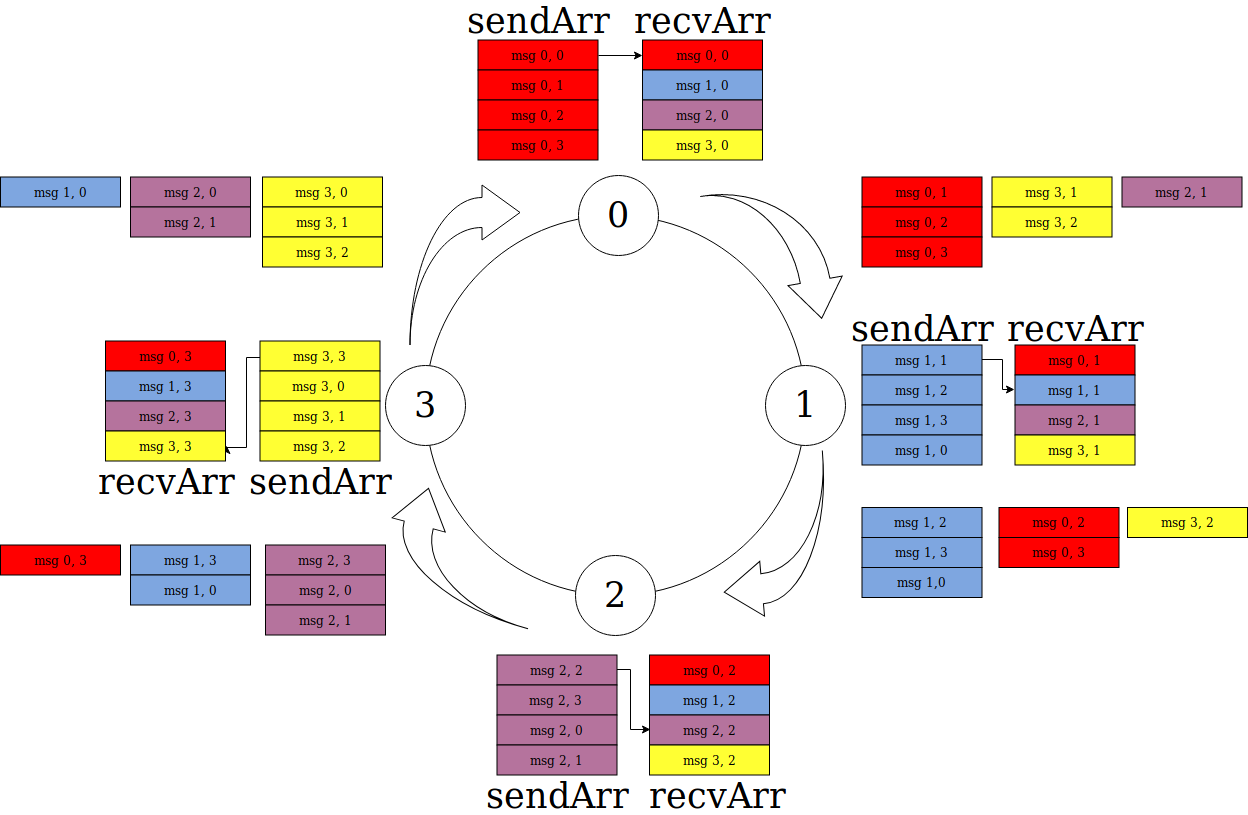

The diagram above was exported from draw.io. Its source (the exported page's mxGraphModel, read from the mxfile embedded in the PNG):
<mxGraphModel dx="1680" dy="860" grid="1" gridSize="10" guides="1" tooltips="1" connect="1" arrows="1" fold="1" page="1" pageScale="1" pageWidth="827" pageHeight="1169" math="0" shadow="0">
  <root>
    <mxCell id="0" />
    <mxCell id="1" parent="0" />
    <mxCell id="Po4FTNnoGpkhy8x94Aj_-4" value="" style="ellipse;whiteSpace=wrap;html=1;aspect=fixed;" vertex="1" parent="1">
      <mxGeometry x="444.5" y="547.5" width="380" height="380" as="geometry" />
    </mxCell>
    <mxCell id="Po4FTNnoGpkhy8x94Aj_-3" value="&lt;font style=&quot;font-size: 35px&quot;&gt;1&lt;/font&gt;" style="ellipse;whiteSpace=wrap;html=1;aspect=fixed;" vertex="1" parent="1">
      <mxGeometry x="784.5" y="697.5" width="80" height="80" as="geometry" />
    </mxCell>
    <mxCell id="Po4FTNnoGpkhy8x94Aj_-7" value="&lt;font style=&quot;font-size: 35px&quot;&gt;3&lt;/font&gt;" style="ellipse;whiteSpace=wrap;html=1;aspect=fixed;" vertex="1" parent="1">
      <mxGeometry x="404.5" y="697.5" width="80" height="80" as="geometry" />
    </mxCell>
    <mxCell id="Po4FTNnoGpkhy8x94Aj_-8" value="&lt;font style=&quot;font-size: 35px&quot;&gt;0&lt;/font&gt;" style="ellipse;whiteSpace=wrap;html=1;aspect=fixed;" vertex="1" parent="1">
      <mxGeometry x="597.5" y="507.5" width="80" height="80" as="geometry" />
    </mxCell>
    <mxCell id="Po4FTNnoGpkhy8x94Aj_-9" value="&lt;font style=&quot;font-size: 35px&quot;&gt;2&lt;/font&gt;" style="ellipse;whiteSpace=wrap;html=1;aspect=fixed;" vertex="1" parent="1">
      <mxGeometry x="594.5" y="887.5" width="80" height="80" as="geometry" />
    </mxCell>
    <mxCell id="Po4FTNnoGpkhy8x94Aj_-11" value="" style="html=1;shadow=0;dashed=0;align=center;verticalAlign=middle;shape=mxgraph.arrows2.jumpInArrow;dy=15;dx=38;arrowHead=55;" vertex="1" parent="1">
      <mxGeometry x="429.5" y="517.5" width="110" height="160" as="geometry" />
    </mxCell>
    <mxCell id="Po4FTNnoGpkhy8x94Aj_-12" value="" style="html=1;shadow=0;dashed=0;align=center;verticalAlign=middle;shape=mxgraph.arrows2.jumpInArrow;dy=15;dx=38;arrowHead=55;rotation=80;" vertex="1" parent="1">
      <mxGeometry x="723.5" y="524.5" width="141" height="126" as="geometry" />
    </mxCell>
    <mxCell id="Po4FTNnoGpkhy8x94Aj_-13" value="" style="html=1;shadow=0;dashed=0;align=center;verticalAlign=middle;shape=mxgraph.arrows2.jumpInArrow;dy=15;dx=38;arrowHead=55;rotation=175;" vertex="1" parent="1">
      <mxGeometry x="739" y="787.5" width="110" height="160" as="geometry" />
    </mxCell>
    <mxCell id="Po4FTNnoGpkhy8x94Aj_-14" value="" style="html=1;shadow=0;dashed=0;align=center;verticalAlign=middle;shape=mxgraph.arrows2.jumpInArrow;dy=15;dx=38;arrowHead=55;rotation=-75;" vertex="1" parent="1">
      <mxGeometry x="429.5" y="807.5" width="110" height="160" as="geometry" />
    </mxCell>
    <mxCell id="Po4FTNnoGpkhy8x94Aj_-37" style="edgeStyle=orthogonalEdgeStyle;rounded=0;orthogonalLoop=1;jettySize=auto;html=1;exitX=1;exitY=0.5;exitDx=0;exitDy=0;entryX=0;entryY=0.5;entryDx=0;entryDy=0;" edge="1" parent="1" source="Po4FTNnoGpkhy8x94Aj_-15" target="Po4FTNnoGpkhy8x94Aj_-33">
      <mxGeometry relative="1" as="geometry" />
    </mxCell>
    <mxCell id="Po4FTNnoGpkhy8x94Aj_-15" value="msg 0, 0" style="rounded=0;whiteSpace=wrap;html=1;fillColor=#FF0000;" vertex="1" parent="1">
      <mxGeometry x="497.5" y="372.5" width="120" height="30" as="geometry" />
    </mxCell>
    <mxCell id="Po4FTNnoGpkhy8x94Aj_-16" value="msg 0, 1" style="rounded=0;whiteSpace=wrap;html=1;fillColor=#FF0000;" vertex="1" parent="1">
      <mxGeometry x="497.5" y="402.5" width="120" height="30" as="geometry" />
    </mxCell>
    <mxCell id="Po4FTNnoGpkhy8x94Aj_-17" value="msg 0, 2" style="rounded=0;whiteSpace=wrap;html=1;fillColor=#FF0000;" vertex="1" parent="1">
      <mxGeometry x="497.5" y="432.5" width="120" height="30" as="geometry" />
    </mxCell>
    <mxCell id="Po4FTNnoGpkhy8x94Aj_-18" value="msg 0, 3" style="rounded=0;whiteSpace=wrap;html=1;fillColor=#FF0000;" vertex="1" parent="1">
      <mxGeometry x="497.5" y="462.5" width="120" height="30" as="geometry" />
    </mxCell>
    <mxCell id="Po4FTNnoGpkhy8x94Aj_-48" style="edgeStyle=orthogonalEdgeStyle;rounded=0;orthogonalLoop=1;jettySize=auto;html=1;entryX=0;entryY=0.5;entryDx=0;entryDy=0;" edge="1" parent="1" source="Po4FTNnoGpkhy8x94Aj_-19" target="Po4FTNnoGpkhy8x94Aj_-45">
      <mxGeometry relative="1" as="geometry" />
    </mxCell>
    <mxCell id="Po4FTNnoGpkhy8x94Aj_-19" value="msg 1, 1" style="rounded=0;whiteSpace=wrap;html=1;fillColor=#7EA6E0;" vertex="1" parent="1">
      <mxGeometry x="881.5" y="677.5" width="120" height="30" as="geometry" />
    </mxCell>
    <mxCell id="Po4FTNnoGpkhy8x94Aj_-20" value="&lt;div&gt;msg 1, 2&lt;/div&gt;" style="rounded=0;whiteSpace=wrap;html=1;fillColor=#7EA6E0;" vertex="1" parent="1">
      <mxGeometry x="881.5" y="707.5" width="120" height="30" as="geometry" />
    </mxCell>
    <mxCell id="Po4FTNnoGpkhy8x94Aj_-21" value="msg 1, 3" style="rounded=0;whiteSpace=wrap;html=1;fillColor=#7EA6E0;" vertex="1" parent="1">
      <mxGeometry x="881.5" y="737.5" width="120" height="30" as="geometry" />
    </mxCell>
    <mxCell id="Po4FTNnoGpkhy8x94Aj_-22" value="msg 1, 0" style="rounded=0;whiteSpace=wrap;html=1;fillColor=#7EA6E0;" vertex="1" parent="1">
      <mxGeometry x="881.5" y="767.5" width="120" height="30" as="geometry" />
    </mxCell>
    <mxCell id="Po4FTNnoGpkhy8x94Aj_-61" style="edgeStyle=orthogonalEdgeStyle;rounded=0;orthogonalLoop=1;jettySize=auto;html=1;exitX=1;exitY=0.5;exitDx=0;exitDy=0;entryX=0;entryY=0.5;entryDx=0;entryDy=0;" edge="1" parent="1" source="Po4FTNnoGpkhy8x94Aj_-23" target="Po4FTNnoGpkhy8x94Aj_-57">
      <mxGeometry relative="1" as="geometry">
        <Array as="points">
          <mxPoint x="649.5" y="1002.5" />
          <mxPoint x="649.5" y="1062.5" />
        </Array>
      </mxGeometry>
    </mxCell>
    <mxCell id="Po4FTNnoGpkhy8x94Aj_-23" value="msg 2, 2" style="rounded=0;whiteSpace=wrap;html=1;fillColor=#B5739D;" vertex="1" parent="1">
      <mxGeometry x="516.5" y="987.5" width="120" height="30" as="geometry" />
    </mxCell>
    <mxCell id="Po4FTNnoGpkhy8x94Aj_-24" value="&lt;div&gt;msg 2, 3&lt;br&gt;&lt;/div&gt;" style="rounded=0;whiteSpace=wrap;html=1;fillColor=#B5739D;" vertex="1" parent="1">
      <mxGeometry x="516.5" y="1017.5" width="120" height="30" as="geometry" />
    </mxCell>
    <mxCell id="Po4FTNnoGpkhy8x94Aj_-25" value="msg 2, 0" style="rounded=0;whiteSpace=wrap;html=1;fillColor=#B5739D;" vertex="1" parent="1">
      <mxGeometry x="516.5" y="1047.5" width="120" height="30" as="geometry" />
    </mxCell>
    <mxCell id="Po4FTNnoGpkhy8x94Aj_-26" value="msg 2, 1" style="rounded=0;whiteSpace=wrap;html=1;fillColor=#B5739D;" vertex="1" parent="1">
      <mxGeometry x="516.5" y="1077.5" width="120" height="30" as="geometry" />
    </mxCell>
    <mxCell id="Po4FTNnoGpkhy8x94Aj_-73" style="edgeStyle=orthogonalEdgeStyle;rounded=0;orthogonalLoop=1;jettySize=auto;html=1;exitX=0;exitY=0.5;exitDx=0;exitDy=0;entryX=1;entryY=0.5;entryDx=0;entryDy=0;" edge="1" parent="1" source="Po4FTNnoGpkhy8x94Aj_-27" target="Po4FTNnoGpkhy8x94Aj_-71">
      <mxGeometry relative="1" as="geometry">
        <Array as="points">
          <mxPoint x="265" y="689" />
          <mxPoint x="265" y="779" />
        </Array>
      </mxGeometry>
    </mxCell>
    <mxCell id="Po4FTNnoGpkhy8x94Aj_-27" value="msg 3, 3" style="rounded=0;whiteSpace=wrap;html=1;fillColor=#FFFF33;" vertex="1" parent="1">
      <mxGeometry x="279.5" y="673.5" width="120" height="30" as="geometry" />
    </mxCell>
    <mxCell id="Po4FTNnoGpkhy8x94Aj_-28" value="&lt;div&gt;msg 3, 0&lt;br&gt;&lt;/div&gt;" style="rounded=0;whiteSpace=wrap;html=1;fillColor=#FFFF33;" vertex="1" parent="1">
      <mxGeometry x="279.5" y="703.5" width="120" height="30" as="geometry" />
    </mxCell>
    <mxCell id="Po4FTNnoGpkhy8x94Aj_-29" value="msg 3, 1" style="rounded=0;whiteSpace=wrap;html=1;fillColor=#FFFF33;" vertex="1" parent="1">
      <mxGeometry x="279.5" y="733.5" width="120" height="30" as="geometry" />
    </mxCell>
    <mxCell id="Po4FTNnoGpkhy8x94Aj_-30" value="msg 3, 2" style="rounded=0;whiteSpace=wrap;html=1;fillColor=#FFFF33;" vertex="1" parent="1">
      <mxGeometry x="279.5" y="763.5" width="120" height="30" as="geometry" />
    </mxCell>
    <mxCell id="Po4FTNnoGpkhy8x94Aj_-31" value="&lt;font style=&quot;font-size: 35px&quot;&gt;sendArr&lt;/font&gt;" style="text;html=1;strokeColor=none;fillColor=none;align=center;verticalAlign=middle;whiteSpace=wrap;rounded=0;" vertex="1" parent="1">
      <mxGeometry x="477" y="342.5" width="161" height="20" as="geometry" />
    </mxCell>
    <mxCell id="Po4FTNnoGpkhy8x94Aj_-32" value="&lt;div style=&quot;font-size: 35px&quot;&gt;&lt;font style=&quot;font-size: 35px&quot;&gt;recvArr&lt;/font&gt;&lt;/div&gt;" style="text;html=1;strokeColor=none;fillColor=none;align=center;verticalAlign=middle;whiteSpace=wrap;rounded=0;" vertex="1" parent="1">
      <mxGeometry x="651" y="342.5" width="141" height="20" as="geometry" />
    </mxCell>
    <mxCell id="Po4FTNnoGpkhy8x94Aj_-33" value="msg 0, 0" style="rounded=0;whiteSpace=wrap;html=1;fillColor=#FF0000;" vertex="1" parent="1">
      <mxGeometry x="662" y="372.5" width="120" height="30" as="geometry" />
    </mxCell>
    <mxCell id="Po4FTNnoGpkhy8x94Aj_-34" value="msg 1, 0" style="rounded=0;whiteSpace=wrap;html=1;fillColor=#7EA6E0;" vertex="1" parent="1">
      <mxGeometry x="662" y="402.5" width="120" height="30" as="geometry" />
    </mxCell>
    <mxCell id="Po4FTNnoGpkhy8x94Aj_-35" value="msg 2, 0" style="rounded=0;whiteSpace=wrap;html=1;fillColor=#B5739D;" vertex="1" parent="1">
      <mxGeometry x="662" y="432.5" width="120" height="30" as="geometry" />
    </mxCell>
    <mxCell id="Po4FTNnoGpkhy8x94Aj_-36" value="msg 3, 0" style="rounded=0;whiteSpace=wrap;html=1;fillColor=#FFFF33;" vertex="1" parent="1">
      <mxGeometry x="662" y="462.5" width="120" height="30" as="geometry" />
    </mxCell>
    <mxCell id="Po4FTNnoGpkhy8x94Aj_-39" value="msg 0, 1" style="rounded=0;whiteSpace=wrap;html=1;fillColor=#FF0000;" vertex="1" parent="1">
      <mxGeometry x="881.5" y="509.5" width="120" height="30" as="geometry" />
    </mxCell>
    <mxCell id="Po4FTNnoGpkhy8x94Aj_-40" value="msg 0, 2" style="rounded=0;whiteSpace=wrap;html=1;fillColor=#FF0000;" vertex="1" parent="1">
      <mxGeometry x="881.5" y="539.5" width="120" height="30" as="geometry" />
    </mxCell>
    <mxCell id="Po4FTNnoGpkhy8x94Aj_-41" value="msg 0, 3" style="rounded=0;whiteSpace=wrap;html=1;fillColor=#FF0000;" vertex="1" parent="1">
      <mxGeometry x="881.5" y="569.5" width="120" height="30" as="geometry" />
    </mxCell>
    <mxCell id="Po4FTNnoGpkhy8x94Aj_-42" value="&lt;font style=&quot;font-size: 35px&quot;&gt;sendArr&lt;/font&gt;" style="text;html=1;strokeColor=none;fillColor=none;align=center;verticalAlign=middle;whiteSpace=wrap;rounded=0;" vertex="1" parent="1">
      <mxGeometry x="860.5" y="650.5" width="161" height="20" as="geometry" />
    </mxCell>
    <mxCell id="Po4FTNnoGpkhy8x94Aj_-43" value="&lt;div style=&quot;font-size: 35px&quot;&gt;&lt;font style=&quot;font-size: 35px&quot;&gt;recvArr&lt;/font&gt;&lt;/div&gt;" style="text;html=1;strokeColor=none;fillColor=none;align=center;verticalAlign=middle;whiteSpace=wrap;rounded=0;" vertex="1" parent="1">
      <mxGeometry x="1024" y="650.5" width="141" height="20" as="geometry" />
    </mxCell>
    <mxCell id="Po4FTNnoGpkhy8x94Aj_-44" value="&lt;div&gt;msg 0, 1&lt;/div&gt;" style="rounded=0;whiteSpace=wrap;html=1;fillColor=#FF0000;" vertex="1" parent="1">
      <mxGeometry x="1034.5" y="677.5" width="120" height="30" as="geometry" />
    </mxCell>
    <mxCell id="Po4FTNnoGpkhy8x94Aj_-45" value="&lt;div&gt;msg 1, 1&lt;/div&gt;" style="rounded=0;whiteSpace=wrap;html=1;fillColor=#7EA6E0;" vertex="1" parent="1">
      <mxGeometry x="1034.5" y="707.5" width="120" height="30" as="geometry" />
    </mxCell>
    <mxCell id="Po4FTNnoGpkhy8x94Aj_-46" value="msg 2, 1" style="rounded=0;whiteSpace=wrap;html=1;fillColor=#B5739D;" vertex="1" parent="1">
      <mxGeometry x="1034.5" y="737.5" width="120" height="30" as="geometry" />
    </mxCell>
    <mxCell id="Po4FTNnoGpkhy8x94Aj_-47" value="msg 3, 1" style="rounded=0;whiteSpace=wrap;html=1;fillColor=#FFFF33;" vertex="1" parent="1">
      <mxGeometry x="1034.5" y="767.5" width="120" height="30" as="geometry" />
    </mxCell>
    <mxCell id="Po4FTNnoGpkhy8x94Aj_-50" value="msg 0, 2" style="rounded=0;whiteSpace=wrap;html=1;fillColor=#FF0000;" vertex="1" parent="1">
      <mxGeometry x="1018.5" y="840" width="120" height="30" as="geometry" />
    </mxCell>
    <mxCell id="Po4FTNnoGpkhy8x94Aj_-51" value="msg 0, 3" style="rounded=0;whiteSpace=wrap;html=1;fillColor=#FF0000;" vertex="1" parent="1">
      <mxGeometry x="1018.5" y="870" width="120" height="30" as="geometry" />
    </mxCell>
    <mxCell id="Po4FTNnoGpkhy8x94Aj_-52" value="msg 0, 3" style="rounded=0;whiteSpace=wrap;html=1;fillColor=#FF0000;" vertex="1" parent="1">
      <mxGeometry x="20" y="877.5" width="120" height="30" as="geometry" />
    </mxCell>
    <mxCell id="Po4FTNnoGpkhy8x94Aj_-53" value="&lt;font style=&quot;font-size: 35px&quot;&gt;sendArr&lt;/font&gt;" style="text;html=1;strokeColor=none;fillColor=none;align=center;verticalAlign=middle;whiteSpace=wrap;rounded=0;" vertex="1" parent="1">
      <mxGeometry x="496" y="1117.5" width="161" height="20" as="geometry" />
    </mxCell>
    <mxCell id="Po4FTNnoGpkhy8x94Aj_-54" value="&lt;div style=&quot;font-size: 35px&quot;&gt;&lt;font style=&quot;font-size: 35px&quot;&gt;recvArr&lt;/font&gt;&lt;/div&gt;" style="text;html=1;strokeColor=none;fillColor=none;align=center;verticalAlign=middle;whiteSpace=wrap;rounded=0;" vertex="1" parent="1">
      <mxGeometry x="665.5" y="1117.5" width="141" height="20" as="geometry" />
    </mxCell>
    <mxCell id="Po4FTNnoGpkhy8x94Aj_-55" value="msg 0, 2" style="rounded=0;whiteSpace=wrap;html=1;fillColor=#FF0000;" vertex="1" parent="1">
      <mxGeometry x="669" y="987.5" width="120" height="30" as="geometry" />
    </mxCell>
    <mxCell id="Po4FTNnoGpkhy8x94Aj_-56" value="msg 1, 2" style="rounded=0;whiteSpace=wrap;html=1;fillColor=#7EA6E0;" vertex="1" parent="1">
      <mxGeometry x="669" y="1017.5" width="120" height="30" as="geometry" />
    </mxCell>
    <mxCell id="Po4FTNnoGpkhy8x94Aj_-57" value="msg 2, 2" style="rounded=0;whiteSpace=wrap;html=1;fillColor=#B5739D;" vertex="1" parent="1">
      <mxGeometry x="669" y="1047.5" width="120" height="30" as="geometry" />
    </mxCell>
    <mxCell id="Po4FTNnoGpkhy8x94Aj_-58" value="msg 3, 2" style="rounded=0;whiteSpace=wrap;html=1;fillColor=#FFFF33;" vertex="1" parent="1">
      <mxGeometry x="669" y="1077.5" width="120" height="30" as="geometry" />
    </mxCell>
    <mxCell id="Po4FTNnoGpkhy8x94Aj_-62" value="&lt;font style=&quot;font-size: 35px&quot;&gt;sendArr&lt;/font&gt;" style="text;html=1;strokeColor=none;fillColor=none;align=center;verticalAlign=middle;whiteSpace=wrap;rounded=0;" vertex="1" parent="1">
      <mxGeometry x="266.5" y="804" width="146" height="20" as="geometry" />
    </mxCell>
    <mxCell id="Po4FTNnoGpkhy8x94Aj_-63" value="&lt;div style=&quot;font-size: 35px&quot;&gt;&lt;font style=&quot;font-size: 35px&quot;&gt;recvArr&lt;/font&gt;&lt;/div&gt;" style="text;html=1;strokeColor=none;fillColor=none;align=center;verticalAlign=middle;whiteSpace=wrap;rounded=0;" vertex="1" parent="1">
      <mxGeometry x="114.5" y="803.5" width="141" height="20" as="geometry" />
    </mxCell>
    <mxCell id="Po4FTNnoGpkhy8x94Aj_-68" value="msg 0, 3" style="rounded=0;whiteSpace=wrap;html=1;fillColor=#FF0000;" vertex="1" parent="1">
      <mxGeometry x="125" y="673.5" width="120" height="30" as="geometry" />
    </mxCell>
    <mxCell id="Po4FTNnoGpkhy8x94Aj_-69" value="msg 1, 3" style="rounded=0;whiteSpace=wrap;html=1;fillColor=#7EA6E0;" vertex="1" parent="1">
      <mxGeometry x="125" y="703.5" width="120" height="30" as="geometry" />
    </mxCell>
    <mxCell id="Po4FTNnoGpkhy8x94Aj_-70" value="msg 2, 3" style="rounded=0;whiteSpace=wrap;html=1;fillColor=#B5739D;" vertex="1" parent="1">
      <mxGeometry x="125" y="733.5" width="120" height="30" as="geometry" />
    </mxCell>
    <mxCell id="Po4FTNnoGpkhy8x94Aj_-71" value="msg 3, 3" style="rounded=0;whiteSpace=wrap;html=1;fillColor=#FFFF33;" vertex="1" parent="1">
      <mxGeometry x="125" y="763.5" width="120" height="30" as="geometry" />
    </mxCell>
    <mxCell id="Po4FTNnoGpkhy8x94Aj_-75" value="&lt;div&gt;msg 1, 2&lt;br&gt;&lt;/div&gt;" style="rounded=0;whiteSpace=wrap;html=1;fillColor=#7EA6E0;" vertex="1" parent="1">
      <mxGeometry x="881.5" y="840" width="120" height="30" as="geometry" />
    </mxCell>
    <mxCell id="Po4FTNnoGpkhy8x94Aj_-76" value="msg 1, 3" style="rounded=0;whiteSpace=wrap;html=1;fillColor=#7EA6E0;" vertex="1" parent="1">
      <mxGeometry x="881.5" y="870" width="120" height="30" as="geometry" />
    </mxCell>
    <mxCell id="Po4FTNnoGpkhy8x94Aj_-77" value="msg 1,0" style="rounded=0;whiteSpace=wrap;html=1;fillColor=#7EA6E0;" vertex="1" parent="1">
      <mxGeometry x="881.5" y="900" width="120" height="30" as="geometry" />
    </mxCell>
    <mxCell id="Po4FTNnoGpkhy8x94Aj_-78" value="msg 1, 3" style="rounded=0;whiteSpace=wrap;html=1;fillColor=#7EA6E0;" vertex="1" parent="1">
      <mxGeometry x="150" y="877.5" width="120" height="30" as="geometry" />
    </mxCell>
    <mxCell id="Po4FTNnoGpkhy8x94Aj_-79" value="msg 1, 0" style="rounded=0;whiteSpace=wrap;html=1;fillColor=#7EA6E0;" vertex="1" parent="1">
      <mxGeometry x="150" y="907.5" width="120" height="30" as="geometry" />
    </mxCell>
    <mxCell id="Po4FTNnoGpkhy8x94Aj_-80" value="msg 1, 0" style="rounded=0;whiteSpace=wrap;html=1;fillColor=#7EA6E0;" vertex="1" parent="1">
      <mxGeometry x="20" y="509.5" width="120" height="30" as="geometry" />
    </mxCell>
    <mxCell id="Po4FTNnoGpkhy8x94Aj_-82" value="&lt;div&gt;msg 2, 3&lt;br&gt;&lt;/div&gt;" style="rounded=0;whiteSpace=wrap;html=1;fillColor=#B5739D;" vertex="1" parent="1">
      <mxGeometry x="285" y="877.5" width="120" height="30" as="geometry" />
    </mxCell>
    <mxCell id="Po4FTNnoGpkhy8x94Aj_-83" value="msg 2, 0" style="rounded=0;whiteSpace=wrap;html=1;fillColor=#B5739D;" vertex="1" parent="1">
      <mxGeometry x="285" y="907.5" width="120" height="30" as="geometry" />
    </mxCell>
    <mxCell id="Po4FTNnoGpkhy8x94Aj_-84" value="msg 2, 1" style="rounded=0;whiteSpace=wrap;html=1;fillColor=#B5739D;" vertex="1" parent="1">
      <mxGeometry x="285" y="937.5" width="120" height="30" as="geometry" />
    </mxCell>
    <mxCell id="Po4FTNnoGpkhy8x94Aj_-88" value="&lt;div&gt;msg 3, 0&lt;br&gt;&lt;/div&gt;" style="rounded=0;whiteSpace=wrap;html=1;fillColor=#FFFF33;" vertex="1" parent="1">
      <mxGeometry x="282" y="509.5" width="120" height="30" as="geometry" />
    </mxCell>
    <mxCell id="Po4FTNnoGpkhy8x94Aj_-89" value="msg 3, 1" style="rounded=0;whiteSpace=wrap;html=1;fillColor=#FFFF33;" vertex="1" parent="1">
      <mxGeometry x="282" y="539.5" width="120" height="30" as="geometry" />
    </mxCell>
    <mxCell id="Po4FTNnoGpkhy8x94Aj_-90" value="msg 3, 2" style="rounded=0;whiteSpace=wrap;html=1;fillColor=#FFFF33;" vertex="1" parent="1">
      <mxGeometry x="282" y="569.5" width="120" height="30" as="geometry" />
    </mxCell>
    <mxCell id="Po4FTNnoGpkhy8x94Aj_-91" value="msg 2, 0" style="rounded=0;whiteSpace=wrap;html=1;fillColor=#B5739D;" vertex="1" parent="1">
      <mxGeometry x="150" y="509.5" width="120" height="30" as="geometry" />
    </mxCell>
    <mxCell id="Po4FTNnoGpkhy8x94Aj_-92" value="msg 2, 1" style="rounded=0;whiteSpace=wrap;html=1;fillColor=#B5739D;" vertex="1" parent="1">
      <mxGeometry x="150" y="539.5" width="120" height="30" as="geometry" />
    </mxCell>
    <mxCell id="Po4FTNnoGpkhy8x94Aj_-93" value="msg 3, 1" style="rounded=0;whiteSpace=wrap;html=1;fillColor=#FFFF33;" vertex="1" parent="1">
      <mxGeometry x="1011.5" y="509.5" width="120" height="30" as="geometry" />
    </mxCell>
    <mxCell id="Po4FTNnoGpkhy8x94Aj_-94" value="msg 3, 2" style="rounded=0;whiteSpace=wrap;html=1;fillColor=#FFFF33;" vertex="1" parent="1">
      <mxGeometry x="1011.5" y="539.5" width="120" height="30" as="geometry" />
    </mxCell>
    <mxCell id="Po4FTNnoGpkhy8x94Aj_-95" value="msg 2, 1" style="rounded=0;whiteSpace=wrap;html=1;fillColor=#B5739D;" vertex="1" parent="1">
      <mxGeometry x="1141.5" y="509.5" width="120" height="30" as="geometry" />
    </mxCell>
    <mxCell id="Po4FTNnoGpkhy8x94Aj_-96" value="msg 3, 2" style="rounded=0;whiteSpace=wrap;html=1;fillColor=#FFFF33;" vertex="1" parent="1">
      <mxGeometry x="1147" y="840" width="120" height="30" as="geometry" />
    </mxCell>
  </root>
</mxGraphModel>